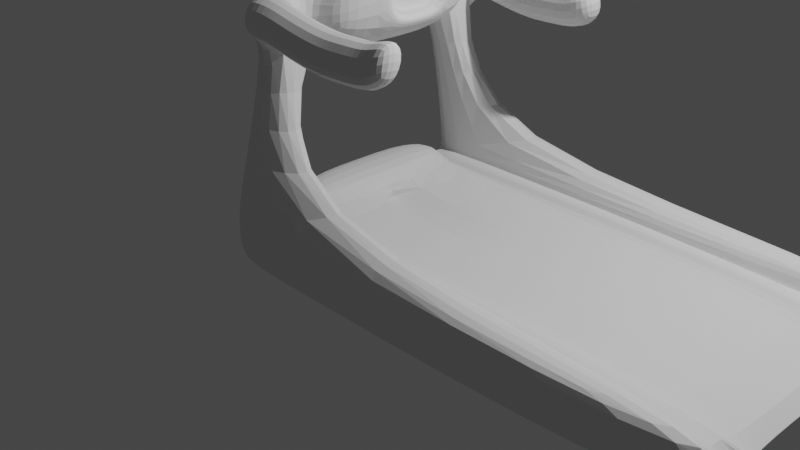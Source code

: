# Source: sport_treadmill.blend  (saved by Blender 3.5.10; exported with 4.5.12 LTS)
import bpy
from mathutils import Matrix  # noqa: F401  (used for matrix-valued properties, if any)

bpy.ops.wm.read_factory_settings(use_empty=True)
scene = bpy.context.scene
scene.name = 'Scene'

# ---- collections
col_collection = bpy.data.collections.new('Collection'); scene.collection.children.link(col_collection)

# ---- world
world_world = bpy.data.worlds.new('World'); scene.world = world_world
world_world.use_nodes = True; world_world.node_tree.nodes.clear()
_N = world_world.node_tree.nodes; _L = world_world.node_tree.links
n0 = _N.new('ShaderNodeOutputWorld'); n0.name = 'World Output'; n0.location = (300, 300)
n1 = _N.new('ShaderNodeBackground'); n1.name = 'Background'; n1.location = (10, 300)
n1.inputs[0].default_value = (0.05088, 0.05088, 0.05088, 1.0)
_L.new(n1.outputs[0], n0.inputs[0])
n0.is_active_output = True
world_world.color = (0.05088, 0.05088, 0.05088)
world_world.use_sun_shadow = False
world_world.sun_shadow_jitter_overblur = 0.0

# ---- cameras
cam_camera = bpy.data.cameras.new('Camera')
cam_camera.clip_end = 100.0
cam_camera.ortho_scale = 7.314

# ---- lights
light_light = bpy.data.lights.new('Light', 'POINT')
light_light.transmission_factor = 0.0
light_light.energy = 1000.0
light_light.shadow_soft_size = 0.1
light_light.shadow_maximum_resolution = 0.006
light_light.use_absolute_resolution = True

# ---- meshes
me_cube_001 = bpy.data.meshes.new('Cube.001')
me_cube_001.from_pydata([(-0.7197, 1.585, -0.2094), (-0.7197, 1.585, 0.2094), (4.674, 1.585, -0.2094), (4.674, 1.585, 0.2094), (-0.7197, 0.0, -0.2094), (-0.7197, 0.0, 0.2094), (4.674, 0.0, -0.2094), (4.674, 0.0, 0.2094), (-0.7197, 1.158, 0.2094), (-0.7197, 1.158, -0.2094), (4.674, 1.158, 0.2094), (-0.7197, 1.158, 0.4599), (-0.7197, 1.585, 0.4599), (4.674, 1.585, 0.4599), (4.674, 1.158, 0.4599), (-0.7197, 0.9656, -0.2094), (4.674, 0.9656, 0.2094), (-0.7197, 0.9656, 0.2094), (4.674, 0.9656, -0.2094), (-0.7197, 0.9656, 0.3401), (-0.7197, 1.158, 0.3401), (4.674, 1.158, -0.2094), (4.674, 1.158, 0.3401), (4.674, 0.9656, 0.3401), (-0.1016, 1.585, -0.2094), (-0.1016, 1.585, 0.2094), (-0.1016, 0.0, 0.2094), (-0.1016, 0.0, -0.2094), (-0.1016, 1.158, 0.2094), (-0.1016, 1.585, 0.4599), (-0.1016, 1.158, 0.4599), (-0.1016, 0.9656, -0.2094), (-0.1016, 0.9656, 0.2094), (-0.1016, 1.158, -0.2094), (-0.1016, 1.158, 0.3401), (-0.1016, 0.9656, 0.3401), (-0.5773, 0.8215, 2.443), (-0.5773, 1.052, 2.443), (-0.244, 1.052, 2.443), (-0.244, 0.8215, 2.443), (-0.6067, 0.891, 2.034), (-0.6067, 1.162, 2.034), (-0.2146, 1.162, 2.034), (-0.2146, 0.891, 2.034), (-0.5773, 0.0, 2.443), (-0.244, 0.0, 2.443), (-0.6067, 0.0, 2.034), (-0.2146, 0.0, 1.765), (0.08684, 0.8215, 2.467), (0.1162, 0.891, 2.058), (0.2503, 0.0, 2.644), (0.2714, 0.0, 2.156), (-0.5773, 1.374, 2.473), (-0.244, 1.374, 2.473), (-0.6067, 1.484, 2.064), (-0.2146, 1.484, 2.064), (1.298, 1.052, 2.443), (1.327, 1.162, 2.034), (1.298, 1.374, 2.473), (1.327, 1.484, 2.064), (0.01303, 1.052, 2.382), (0.27, 1.052, 2.336), (0.527, 1.052, 2.307), (0.784, 1.052, 2.32), (1.041, 1.052, 2.324), (1.041, 1.374, 2.354), (0.784, 1.374, 2.35), (0.527, 1.374, 2.336), (0.27, 1.374, 2.366), (0.01303, 1.374, 2.411), (0.04239, 1.484, 2.002), (0.2994, 1.484, 1.957), (0.5564, 1.484, 1.927), (0.8133, 1.484, 1.941), (1.07, 1.484, 1.945), (1.07, 1.162, 1.915), (0.8133, 1.162, 1.911), (0.5564, 1.162, 1.897), (0.2994, 1.162, 1.927), (0.04239, 1.162, 1.973), (-0.7197, 0.0, 0.5162), (-0.7197, 0.9656, 0.5162), (-0.1016, 0.0, 0.5162), (-0.1016, 0.9656, 0.5162), (-0.7197, -1.585, -0.2094), (-0.7197, -1.585, 0.2094), (4.674, -1.585, -0.2094), (4.674, -1.585, 0.2094), (-0.7197, -1.158, 0.2094), (4.674, -1.158, 0.2094), (-0.7197, -1.158, 0.4599), (-0.7197, -1.585, 0.4599), (4.674, -1.585, 0.4599), (4.674, -1.158, 0.4599), (4.674, -0.9656, 0.2094), (-0.7197, -0.9656, 0.2094), (-0.7197, -0.9656, 0.3401), (-0.7197, -1.158, 0.3401), (4.674, -0.9656, -0.2094), (4.674, -1.158, -0.2094), (4.674, -1.158, 0.3401), (-0.7197, -1.158, -0.2094), (-0.7197, -0.9656, -0.2094), (4.674, -0.9656, 0.3401), (-0.1016, -1.585, -0.2094), (-0.1016, -1.585, 0.2094), (-0.1016, -1.158, 0.2094), (-0.1016, -1.585, 0.4599), (-0.1016, -1.158, 0.4599), (-0.1016, -0.9656, -0.2094), (-0.1016, -0.9656, 0.2094), (-0.1016, -1.158, -0.2094), (-0.1016, -1.158, 0.3401), (-0.1016, -0.9656, 0.3401), (-0.5773, -0.8215, 2.443), (-0.5773, -1.052, 2.443), (-0.244, -1.052, 2.443), (-0.244, -0.8215, 2.443), (-0.6067, -0.891, 2.034), (-0.6067, -1.162, 2.034), (-0.2146, -1.162, 2.034), (-0.2146, -0.891, 2.034), (0.08684, -0.8215, 2.467), (0.1162, -0.891, 2.058), (-0.5773, -1.373, 2.473), (-0.244, -1.373, 2.473), (-0.6067, -1.483, 2.064), (-0.2146, -1.483, 2.064), (1.298, -1.052, 2.443), (1.327, -1.162, 2.034), (1.298, -1.373, 2.473), (1.327, -1.483, 2.064), (0.01303, -1.052, 2.382), (0.27, -1.052, 2.336), (0.527, -1.052, 2.307), (0.784, -1.052, 2.32), (1.041, -1.052, 2.324), (1.041, -1.373, 2.354), (0.784, -1.373, 2.35), (0.527, -1.373, 2.336), (0.27, -1.373, 2.366), (0.01303, -1.373, 2.411), (0.04239, -1.483, 2.002), (0.2994, -1.483, 1.957), (0.5564, -1.483, 1.927), (0.8133, -1.483, 1.941), (1.07, -1.483, 1.945), (1.07, -1.162, 1.915), (0.8133, -1.162, 1.911), (0.5564, -1.162, 1.897), (0.2994, -1.162, 1.927), (0.04239, -1.162, 1.973), (-0.7197, -0.9656, 0.5162), (-0.1016, -0.9656, 0.5162), (-0.2146, 0.4455, 1.765), (-0.6067, 0.4455, 2.034), (-0.5773, 0.4108, 2.443), (-0.244, 0.4108, 2.443), (0.2714, 0.3454, 2.156), (0.2503, 0.3204, 2.644), (-0.6067, -0.4455, 2.034), (-0.5773, -0.4108, 2.443), (-0.244, -0.4108, 2.443), (0.2714, -0.3454, 2.156), (0.2503, -0.3204, 2.644), (-0.2146, -0.4455, 1.765), (0.2755, 0.4455, 2.061), (0.2755, 0.0, 2.061), (0.2755, -0.4455, 2.061), (0.2462, 0.0, 2.739), (0.2462, 0.4108, 2.739), (0.2462, -0.4108, 2.739), (0.2134, 0.274, 2.222), (0.2134, 0.0, 2.222), (0.2134, -0.274, 2.222), (0.1981, 0.0, 2.574), (0.1981, 0.2559, 2.574), (0.1981, -0.2559, 2.574), (0.2163, 0.3454, 2.154), (0.2163, 0.0, 2.154), (0.2163, -0.3454, 2.154), (0.1952, 0.0, 2.642), (0.1952, 0.3204, 2.642), (0.1952, -0.3204, 2.642), (0.1543, 0.274, 2.219), (0.1543, 0.0, 2.219), (0.1543, -0.274, 2.219), (0.1391, 0.0, 2.571), (0.1391, 0.2559, 2.571), (0.1391, -0.2559, 2.571)], [], [(9, 8, 1, 0), (24, 25, 3, 2), (26, 32, 83, 82), (31, 18, 6, 27), (18, 16, 7, 6), (2, 3, 10, 21), (24, 2, 21, 33), (25, 1, 12, 29), (41, 40, 36, 37), (10, 3, 13, 14), (1, 8, 11, 12), (28, 10, 14, 30), (4, 5, 17, 15), (8, 9, 20), (15, 17, 19), (15, 19, 20, 9), (21, 22, 23, 18), (33, 21, 18, 31), (34, 20, 19, 35), (32, 16, 23, 35), (16, 18, 23), (28, 8, 20, 34), (21, 10, 22), (10, 28, 34, 22), (17, 32, 35, 19), (22, 34, 35, 23), (9, 33, 31, 15), (8, 28, 30, 11), (13, 29, 30, 14), (3, 25, 29, 13), (0, 24, 33, 9), (15, 31, 27, 4), (16, 32, 26, 7), (0, 1, 25, 24), (38, 37, 36, 39), (41, 37, 52, 54), (43, 42, 38, 39), (155, 154, 47, 46), (11, 30, 43, 40), (30, 29, 42, 43), (29, 12, 41, 42), (12, 11, 40, 41), (156, 155, 46, 44), (157, 156, 44, 45), (43, 39, 48, 49), (154, 43, 49, 166), (157, 45, 169, 170), (55, 54, 52, 53), (42, 41, 54, 55), (37, 38, 53, 52), (65, 64, 56, 58), (56, 57, 59, 58), (75, 74, 59, 57), (74, 65, 58, 59), (64, 75, 57, 56), (38, 42, 79, 60), (60, 79, 78, 61), (61, 78, 77, 62), (62, 77, 76, 63), (63, 76, 75, 64), (55, 53, 69, 70), (70, 69, 68, 71), (71, 68, 67, 72), (72, 67, 66, 73), (73, 66, 65, 74), (42, 55, 70, 79), (79, 70, 71, 78), (78, 71, 72, 77), (77, 72, 73, 76), (76, 73, 74, 75), (53, 38, 60, 69), (69, 60, 61, 68), (68, 61, 62, 67), (67, 62, 63, 66), (66, 63, 64, 65), (83, 81, 80, 82), (5, 26, 82, 80), (17, 5, 80, 81), (32, 17, 81, 83), (101, 84, 85, 88), (104, 86, 87, 105), (26, 82, 153, 110), (109, 27, 6, 98), (98, 6, 7, 94), (86, 99, 89, 87), (104, 111, 99, 86), (105, 107, 91, 85), (119, 115, 114, 118), (89, 93, 92, 87), (85, 91, 90, 88), (106, 108, 93, 89), (4, 102, 95, 5), (88, 97, 101), (102, 96, 95), (102, 101, 97, 96), (99, 98, 103, 100), (111, 109, 98, 99), (112, 113, 96, 97), (110, 113, 103, 94), (94, 103, 98), (106, 112, 97, 88), (99, 100, 89), (89, 100, 112, 106), (95, 96, 113, 110), (100, 103, 113, 112), (101, 102, 109, 111), (88, 90, 108, 106), (92, 93, 108, 107), (87, 92, 107, 105), (84, 101, 111, 104), (102, 4, 27, 109), (94, 7, 26, 110), (84, 104, 105, 85), (116, 117, 114, 115), (119, 126, 124, 115), (121, 117, 116, 120), (160, 46, 47, 165), (90, 118, 121, 108), (108, 121, 120, 107), (107, 120, 119, 91), (91, 119, 118, 90), (161, 44, 46, 160), (162, 45, 44, 161), (121, 123, 122, 117), (165, 168, 123, 121), (162, 171, 169, 45), (127, 125, 124, 126), (120, 127, 126, 119), (115, 124, 125, 116), (137, 130, 128, 136), (128, 130, 131, 129), (147, 129, 131, 146), (146, 131, 130, 137), (136, 128, 129, 147), (116, 132, 151, 120), (132, 133, 150, 151), (133, 134, 149, 150), (134, 135, 148, 149), (135, 136, 147, 148), (127, 142, 141, 125), (142, 143, 140, 141), (143, 144, 139, 140), (144, 145, 138, 139), (145, 146, 137, 138), (120, 151, 142, 127), (151, 150, 143, 142), (150, 149, 144, 143), (149, 148, 145, 144), (148, 147, 146, 145), (125, 141, 132, 116), (141, 140, 133, 132), (140, 139, 134, 133), (139, 138, 135, 134), (138, 137, 136, 135), (153, 82, 80, 152), (95, 152, 80, 5), (110, 153, 152, 95), (50, 164, 183, 181), (39, 157, 170, 48), (47, 154, 166, 167), (49, 48, 170, 166), (39, 36, 156, 157), (36, 40, 155, 156), (40, 43, 154, 155), (117, 122, 171, 162), (47, 167, 168, 165), (123, 168, 171, 122), (117, 162, 161, 114), (114, 161, 160, 118), (118, 160, 165, 121), (158, 51, 167, 166), (51, 163, 168, 167), (50, 159, 170, 169), (159, 158, 166, 170), (164, 50, 169, 171), (163, 164, 171, 168), (175, 177, 189, 187), (159, 50, 181, 182), (51, 158, 178, 179), (164, 163, 180, 183), (158, 159, 182, 178), (163, 51, 179, 180), (172, 173, 179, 178), (173, 174, 180, 179), (175, 176, 182, 181), (176, 172, 178, 182), (177, 175, 181, 183), (174, 177, 183, 180), (185, 184, 188, 187, 189, 186), (176, 175, 187, 188), (173, 172, 184, 185), (177, 174, 186, 189), (172, 176, 188, 184), (174, 173, 185, 186)])
_uv = me_cube_001.uv_layers.new(name='UVMap')
_uv.uv.foreach_set('vector', [0.375, 0.2163, 0.625, 0.2163, 0.625, 0.25, 0.375, 0.25, 0.375, 0.2745, 0.625, 0.2745, 0.625, 0.5, 0.375, 0.5, 0.8505, 0.625, 0.8505, 0.5489, 0.8505, 0.5489, 0.8505, 0.625, 0.1495, 0.5489, 0.375, 0.5489, 0.375, 0.625, 0.1495, 0.625, 0.375, 0.5489, 0.625, 0.5489, 0.625, 0.625, 0.375, 0.625, 0.375, 0.5, 0.625, 0.5, 0.625, 0.5337, 0.375, 0.5337, 0.1495, 0.5, 0.375, 0.5, 0.375, 0.5337, 0.1495, 0.5337, 0.625, 0.2745, 0.625, 0.25, 0.625, 0.25, 0.625, 0.2745, 0.625, 0.25, 0.625, 0.2163, 0.625, 0.2163, 0.625, 0.25, 0.625, 0.5337, 0.625, 0.5, 0.625, 0.5, 0.625, 0.5337, 0.625, 0.25, 0.625, 0.2163, 0.625, 0.2163, 0.625, 0.25, 0.8505, 0.5337, 0.625, 0.5337, 0.625, 0.5337, 0.8505, 0.5337, 0.375, 0.125, 0.625, 0.125, 0.625, 0.2011, 0.375, 0.2011, 0.625, 0.2163, 0.375, 0.2163, 0.625, 0.2163, 0.375, 0.2011, 0.625, 0.2011, 0.625, 0.2011, 0.375, 0.2011, 0.625, 0.2011, 0.625, 0.2163, 0.375, 0.2163, 0.375, 0.5337, 0.625, 0.5337, 0.625, 0.5489, 0.375, 0.5489, 0.1495, 0.5337, 0.375, 0.5337, 0.375, 0.5489, 0.1495, 0.5489, 0.8505, 0.5337, 0.875, 0.5337, 0.875, 0.5489, 0.8505, 0.5489, 0.8505, 0.5489, 0.625, 0.5489, 0.625, 0.5489, 0.8505, 0.5489, 0.625, 0.5489, 0.375, 0.5489, 0.625, 0.5489, 0.8505, 0.5337, 0.875, 0.5337, 0.875, 0.5337, 0.8505, 0.5337, 0.375, 0.5337, 0.625, 0.5337, 0.625, 0.5337, 0.625, 0.5337, 0.8505, 0.5337, 0.8505, 0.5337, 0.625, 0.5337, 0.875, 0.5489, 0.8505, 0.5489, 0.8505, 0.5489, 0.875, 0.5489, 0.625, 0.5337, 0.8505, 0.5337, 0.8505, 0.5489, 0.625, 0.5489, 0.125, 0.5337, 0.1495, 0.5337, 0.1495, 0.5489, 0.125, 0.5489, 0.875, 0.5337, 0.8505, 0.5337, 0.8505, 0.5337, 0.875, 0.5337, 0.625, 0.5, 0.8505, 0.5, 0.8505, 0.5337, 0.625, 0.5337, 0.625, 0.5, 0.625, 0.2745, 0.625, 0.2745, 0.625, 0.5, 0.125, 0.5, 0.1495, 0.5, 0.1495, 0.5337, 0.125, 0.5337, 0.125, 0.5489, 0.1495, 0.5489, 0.1495, 0.625, 0.125, 0.625, 0.625, 0.5489, 0.8505, 0.5489, 0.8505, 0.625, 0.625, 0.625, 0.375, 0.25, 0.625, 0.25, 0.625, 0.2745, 0.375, 0.2745, 0.8505, 0.5, 0.875, 0.5, 0.875, 0.5337, 0.8505, 0.5337, 0.625, 0.25, 0.625, 0.25, 0.625, 0.25, 0.625, 0.25, 0.8505, 0.5337, 0.8505, 0.5, 0.8505, 0.5, 0.8505, 0.5337, 0.875, 0.5337, 0.8505, 0.5337, 0.8505, 0.5337, 0.875, 0.5337, 0.875, 0.5337, 0.8505, 0.5337, 0.8505, 0.5337, 0.875, 0.5337, 0.8505, 0.5337, 0.8505, 0.5, 0.8505, 0.5, 0.8505, 0.5337, 0.625, 0.2745, 0.625, 0.25, 0.625, 0.25, 0.625, 0.2745, 0.625, 0.25, 0.625, 0.2163, 0.625, 0.2163, 0.625, 0.25, 0.625, 0.2163, 0.625, 0.2163, 0.625, 0.2163, 0.625, 0.2163, 0.8505, 0.5337, 0.875, 0.5337, 0.875, 0.5337, 0.8505, 0.5337, 0.8505, 0.5337, 0.8505, 0.5337, 0.8505, 0.5337, 0.8505, 0.5337, 0.8505, 0.5337, 0.8505, 0.5337, 0.8505, 0.5337, 0.8505, 0.5337, 0.8505, 0.5337, 0.8505, 0.5337, 0.8505, 0.5337, 0.8505, 0.5337, 0.625, 0.2745, 0.625, 0.25, 0.625, 0.25, 0.625, 0.2745, 0.625, 0.2745, 0.625, 0.25, 0.625, 0.25, 0.625, 0.2745, 0.875, 0.5, 0.8505, 0.5, 0.8505, 0.5, 0.875, 0.5, 0.8505, 0.5, 0.8505, 0.5, 0.8505, 0.5, 0.8505, 0.5, 0.8505, 0.5, 0.8505, 0.5, 0.8505, 0.5, 0.8505, 0.5, 0.625, 0.2745, 0.625, 0.2745, 0.625, 0.2745, 0.625, 0.2745, 0.625, 0.2745, 0.625, 0.2745, 0.625, 0.2745, 0.625, 0.2745, 0.8505, 0.5, 0.8505, 0.5, 0.8505, 0.5, 0.8505, 0.5, 0.8505, 0.5, 0.8505, 0.5, 0.8505, 0.5, 0.8505, 0.5, 0.8505, 0.5, 0.8505, 0.5, 0.8505, 0.5, 0.8505, 0.5, 0.8505, 0.5, 0.8505, 0.5, 0.8505, 0.5, 0.8505, 0.5, 0.8505, 0.5, 0.8505, 0.5, 0.8505, 0.5, 0.8505, 0.5, 0.8505, 0.5, 0.8505, 0.5, 0.8505, 0.5, 0.8505, 0.5, 0.625, 0.2745, 0.625, 0.2745, 0.625, 0.2745, 0.625, 0.2745, 0.625, 0.2745, 0.625, 0.2745, 0.625, 0.2745, 0.625, 0.2745, 0.625, 0.2745, 0.625, 0.2745, 0.625, 0.2745, 0.625, 0.2745, 0.625, 0.2745, 0.625, 0.2745, 0.625, 0.2745, 0.625, 0.2745, 0.625, 0.2745, 0.625, 0.2745, 0.625, 0.2745, 0.625, 0.2745, 0.625, 0.2745, 0.625, 0.2745, 0.625, 0.2745, 0.625, 0.2745, 0.625, 0.2745, 0.625, 0.2745, 0.625, 0.2745, 0.625, 0.2745, 0.625, 0.2745, 0.625, 0.2745, 0.625, 0.2745, 0.625, 0.2745, 0.625, 0.2745, 0.625, 0.2745, 0.625, 0.2745, 0.625, 0.2745, 0.625, 0.2745, 0.625, 0.2745, 0.625, 0.2745, 0.625, 0.2745, 0.8505, 0.5, 0.8505, 0.5, 0.8505, 0.5, 0.8505, 0.5, 0.8505, 0.5, 0.8505, 0.5, 0.8505, 0.5, 0.8505, 0.5, 0.8505, 0.5, 0.8505, 0.5, 0.8505, 0.5, 0.8505, 0.5, 0.8505, 0.5, 0.8505, 0.5, 0.8505, 0.5, 0.8505, 0.5, 0.8505, 0.5, 0.8505, 0.5, 0.8505, 0.5, 0.8505, 0.5, 0.8505, 0.5489, 0.875, 0.5489, 0.875, 0.625, 0.8505, 0.625, 0.0, 0.0, 0.0, 0.0, 0.0, 0.0, 0.0, 0.0, 0.625, 0.2011, 0.625, 0.125, 0.625, 0.125, 0.625, 0.2011, 0.8505, 0.5489, 0.875, 0.5489, 0.875, 0.5489, 0.8505, 0.5489, 0.375, 0.2163, 0.375, 0.25, 0.625, 0.25, 0.625, 0.2163, 0.375, 0.2745, 0.375, 0.5, 0.625, 0.5, 0.625, 0.2745, 0.8505, 0.625, 0.8505, 0.625, 0.8505, 0.5489, 0.8505, 0.5489, 0.1495, 0.5489, 0.1495, 0.625, 0.375, 0.625, 0.375, 0.5489, 0.375, 0.5489, 0.375, 0.625, 0.625, 0.625, 0.625, 0.5489, 0.375, 0.5, 0.375, 0.5337, 0.625, 0.5337, 0.625, 0.5, 0.1495, 0.5, 0.1495, 0.5337, 0.375, 0.5337, 0.375, 0.5, 0.625, 0.2745, 0.625, 0.2745, 0.625, 0.25, 0.625, 0.25, 0.625, 0.25, 0.625, 0.25, 0.625, 0.2163, 0.625, 0.2163, 0.625, 0.5337, 0.625, 0.5337, 0.625, 0.5, 0.625, 0.5, 0.625, 0.25, 0.625, 0.25, 0.625, 0.2163, 0.625, 0.2163, 0.8505, 0.5337, 0.8505, 0.5337, 0.625, 0.5337, 0.625, 0.5337, 0.375, 0.125, 0.375, 0.2011, 0.625, 0.2011, 0.625, 0.125, 0.625, 0.2163, 0.625, 0.2163, 0.375, 0.2163, 0.375, 0.2011, 0.625, 0.2011, 0.625, 0.2011, 0.375, 0.2011, 0.375, 0.2163, 0.625, 0.2163, 0.625, 0.2011, 0.375, 0.5337, 0.375, 0.5489, 0.625, 0.5489, 0.625, 0.5337, 0.1495, 0.5337, 0.1495, 0.5489, 0.375, 0.5489, 0.375, 0.5337, 0.8505, 0.5337, 0.8505, 0.5489, 0.875, 0.5489, 0.875, 0.5337, 0.8505, 0.5489, 0.8505, 0.5489, 0.625, 0.5489, 0.625, 0.5489, 0.625, 0.5489, 0.625, 0.5489, 0.375, 0.5489, 0.8505, 0.5337, 0.8505, 0.5337, 0.875, 0.5337, 0.875, 0.5337, 0.375, 0.5337, 0.625, 0.5337, 0.625, 0.5337, 0.625, 0.5337, 0.625, 0.5337, 0.8505, 0.5337, 0.8505, 0.5337, 0.875, 0.5489, 0.875, 0.5489, 0.8505, 0.5489, 0.8505, 0.5489, 0.625, 0.5337, 0.625, 0.5489, 0.8505, 0.5489, 0.8505, 0.5337, 0.125, 0.5337, 0.125, 0.5489, 0.1495, 0.5489, 0.1495, 0.5337, 0.875, 0.5337, 0.875, 0.5337, 0.8505, 0.5337, 0.8505, 0.5337, 0.625, 0.5, 0.625, 0.5337, 0.8505, 0.5337, 0.8505, 0.5, 0.625, 0.5, 0.625, 0.5, 0.625, 0.2745, 0.625, 0.2745, 0.125, 0.5, 0.125, 0.5337, 0.1495, 0.5337, 0.1495, 0.5, 0.125, 0.5489, 0.125, 0.625, 0.1495, 0.625, 0.1495, 0.5489, 0.625, 0.5489, 0.625, 0.625, 0.8505, 0.625, 0.8505, 0.5489, 0.375, 0.25, 0.375, 0.2745, 0.625, 0.2745, 0.625, 0.25, 0.8505, 0.5, 0.8505, 0.5337, 0.875, 0.5337, 0.875, 0.5, 0.625, 0.25, 0.625, 0.25, 0.625, 0.25, 0.625, 0.25, 0.8505, 0.5337, 0.8505, 0.5337, 0.8505, 0.5, 0.8505, 0.5, 0.875, 0.5337, 0.875, 0.5337, 0.8505, 0.5337, 0.8505, 0.5337, 0.875, 0.5337, 0.875, 0.5337, 0.8505, 0.5337, 0.8505, 0.5337, 0.8505, 0.5337, 0.8505, 0.5337, 0.8505, 0.5, 0.8505, 0.5, 0.625, 0.2745, 0.625, 0.2745, 0.625, 0.25, 0.625, 0.25, 0.625, 0.25, 0.625, 0.25, 0.625, 0.2163, 0.625, 0.2163, 0.625, 0.2163, 0.625, 0.2163, 0.625, 0.2163, 0.625, 0.2163, 0.8505, 0.5337, 0.8505, 0.5337, 0.875, 0.5337, 0.875, 0.5337, 0.8505, 0.5337, 0.8505, 0.5337, 0.8505, 0.5337, 0.8505, 0.5337, 0.8505, 0.5337, 0.8505, 0.5337, 0.8505, 0.5337, 0.8505, 0.5337, 0.8505, 0.5337, 0.8505, 0.5337, 0.8505, 0.5337, 0.8505, 0.5337, 0.625, 0.2745, 0.625, 0.2745, 0.625, 0.25, 0.625, 0.25, 0.625, 0.2745, 0.625, 0.2745, 0.625, 0.25, 0.625, 0.25, 0.875, 0.5, 0.875, 0.5, 0.8505, 0.5, 0.8505, 0.5, 0.8505, 0.5, 0.8505, 0.5, 0.8505, 0.5, 0.8505, 0.5, 0.8505, 0.5, 0.8505, 0.5, 0.8505, 0.5, 0.8505, 0.5, 0.625, 0.2745, 0.625, 0.2745, 0.625, 0.2745, 0.625, 0.2745, 0.625, 0.2745, 0.625, 0.2745, 0.625, 0.2745, 0.625, 0.2745, 0.8505, 0.5, 0.8505, 0.5, 0.8505, 0.5, 0.8505, 0.5, 0.8505, 0.5, 0.8505, 0.5, 0.8505, 0.5, 0.8505, 0.5, 0.8505, 0.5, 0.8505, 0.5, 0.8505, 0.5, 0.8505, 0.5, 0.8505, 0.5, 0.8505, 0.5, 0.8505, 0.5, 0.8505, 0.5, 0.8505, 0.5, 0.8505, 0.5, 0.8505, 0.5, 0.8505, 0.5, 0.8505, 0.5, 0.8505, 0.5, 0.8505, 0.5, 0.8505, 0.5, 0.625, 0.2745, 0.625, 0.2745, 0.625, 0.2745, 0.625, 0.2745, 0.625, 0.2745, 0.625, 0.2745, 0.625, 0.2745, 0.625, 0.2745, 0.625, 0.2745, 0.625, 0.2745, 0.625, 0.2745, 0.625, 0.2745, 0.625, 0.2745, 0.625, 0.2745, 0.625, 0.2745, 0.625, 0.2745, 0.625, 0.2745, 0.625, 0.2745, 0.625, 0.2745, 0.625, 0.2745, 0.625, 0.2745, 0.625, 0.2745, 0.625, 0.2745, 0.625, 0.2745, 0.625, 0.2745, 0.625, 0.2745, 0.625, 0.2745, 0.625, 0.2745, 0.625, 0.2745, 0.625, 0.2745, 0.625, 0.2745, 0.625, 0.2745, 0.625, 0.2745, 0.625, 0.2745, 0.625, 0.2745, 0.625, 0.2745, 0.625, 0.2745, 0.625, 0.2745, 0.625, 0.2745, 0.625, 0.2745, 0.8505, 0.5, 0.8505, 0.5, 0.8505, 0.5, 0.8505, 0.5, 0.8505, 0.5, 0.8505, 0.5, 0.8505, 0.5, 0.8505, 0.5, 0.8505, 0.5, 0.8505, 0.5, 0.8505, 0.5, 0.8505, 0.5, 0.8505, 0.5, 0.8505, 0.5, 0.8505, 0.5, 0.8505, 0.5, 0.8505, 0.5, 0.8505, 0.5, 0.8505, 0.5, 0.8505, 0.5, 0.8505, 0.5489, 0.8505, 0.625, 0.875, 0.625, 0.875, 0.5489, 0.625, 0.2011, 0.625, 0.2011, 0.625, 0.125, 0.625, 0.125, 0.8505, 0.5489, 0.8505, 0.5489, 0.875, 0.5489, 0.875, 0.5489, 0.8505, 0.5337, 0.8505, 0.5337, 0.8505, 0.5337, 0.8505, 0.5337, 0.8505, 0.5337, 0.8505, 0.5337, 0.8505, 0.5337, 0.8505, 0.5337, 0.8505, 0.5337, 0.8505, 0.5337, 0.8505, 0.5337, 0.8505, 0.5337, 0.8505, 0.5337, 0.8505, 0.5337, 0.8505, 0.5337, 0.8505, 0.5337, 0.8505, 0.5337, 0.875, 0.5337, 0.875, 0.5337, 0.8505, 0.5337, 0.625, 0.2163, 0.625, 0.2163, 0.625, 0.2163, 0.625, 0.2163, 0.875, 0.5337, 0.8505, 0.5337, 0.8505, 0.5337, 0.875, 0.5337, 0.8505, 0.5337, 0.8505, 0.5337, 0.8505, 0.5337, 0.8505, 0.5337, 0.8505, 0.5337, 0.8505, 0.5337, 0.8505, 0.5337, 0.8505, 0.5337, 0.8505, 0.5337, 0.8505, 0.5337, 0.8505, 0.5337, 0.8505, 0.5337, 0.8505, 0.5337, 0.8505, 0.5337, 0.875, 0.5337, 0.875, 0.5337, 0.625, 0.2163, 0.625, 0.2163, 0.625, 0.2163, 0.625, 0.2163, 0.875, 0.5337, 0.875, 0.5337, 0.8505, 0.5337, 0.8505, 0.5337, 0.8505, 0.5337, 0.8505, 0.5337, 0.8505, 0.5337, 0.8505, 0.5337, 0.8505, 0.5337, 0.8505, 0.5337, 0.8505, 0.5337, 0.8505, 0.5337, 0.8505, 0.5337, 0.8505, 0.5337, 0.8505, 0.5337, 0.8505, 0.5337, 0.8505, 0.5337, 0.8505, 0.5337, 0.8505, 0.5337, 0.8505, 0.5337, 0.8505, 0.5337, 0.8505, 0.5337, 0.8505, 0.5337, 0.8505, 0.5337, 0.8505, 0.5337, 0.8505, 0.5337, 0.8505, 0.5337, 0.8505, 0.5337, 0.8505, 0.5337, 0.8505, 0.5337, 0.8505, 0.5337, 0.8505, 0.5337, 0.8505, 0.5337, 0.8505, 0.5337, 0.8505, 0.5337, 0.8505, 0.5337, 0.8505, 0.5337, 0.8505, 0.5337, 0.8505, 0.5337, 0.8505, 0.5337, 0.8505, 0.5337, 0.8505, 0.5337, 0.8505, 0.5337, 0.8505, 0.5337, 0.8505, 0.5337, 0.8505, 0.5337, 0.8505, 0.5337, 0.8505, 0.5337, 0.8505, 0.5337, 0.8505, 0.5337, 0.8505, 0.5337, 0.8505, 0.5337, 0.8505, 0.5337, 0.8505, 0.5337, 0.8505, 0.5337, 0.8505, 0.5337, 0.8505, 0.5337, 0.8505, 0.5337, 0.8505, 0.5337, 0.8505, 0.5337, 0.8505, 0.5337, 0.8505, 0.5337, 0.8505, 0.5337, 0.8505, 0.5337, 0.8505, 0.5337, 0.8505, 0.5337, 0.8505, 0.5337, 0.8505, 0.5337, 0.8505, 0.5337, 0.8505, 0.5337, 0.8505, 0.5337, 0.8505, 0.5337, 0.8505, 0.5337, 0.8505, 0.5337, 0.8505, 0.5337, 0.8505, 0.5337, 0.8505, 0.5337, 0.8505, 0.5337, 0.8505, 0.5337, 0.8505, 0.5337, 0.8505, 0.5337, 0.8505, 0.5337, 0.8505, 0.5337, 0.8505, 0.5337, 0.8505, 0.5337, 0.8505, 0.5337, 0.8505, 0.5337, 0.8505, 0.5337, 0.8505, 0.5337, 0.8505, 0.5337, 0.8505, 0.5337, 0.8505, 0.5337, 0.8505, 0.5337, 0.8505, 0.5337, 0.8505, 0.5337, 0.8505, 0.5337, 0.8505, 0.5337, 0.8505, 0.5337, 0.8505, 0.5337, 0.8505, 0.5337, 0.8505, 0.5337, 0.8505, 0.5337])
me_cube_001.update()

# ---- objects
ob_light = bpy.data.objects.new('Light', light_light)
ob_camera = bpy.data.objects.new('Camera', cam_camera)
ob_empty = bpy.data.objects.new('Empty', None)
ob_cube = bpy.data.objects.new('Cube', me_cube_001)

# ---- transforms, parenting, visibility, modifiers, constraints
ob_light.location = (4.076, 1.005, 5.904)
ob_light.rotation_euler = (0.6503, 0.05522, 1.866)
ob_light.lock_rotations_4d = False
ob_light.empty_display_type = 'ARROWS'
ob_light.color = (0.0, 0.0, 0.0, 0.0)
ob_light.lineart.crease_threshold = 0.0
ob_camera.location = (7.359, -6.926, 4.958)
ob_camera.rotation_euler = (1.109, 0.0, 0.8149)
ob_camera.lock_rotations_4d = False
ob_camera.empty_display_type = 'ARROWS'
ob_camera.color = (0.0, 0.0, 0.0, 0.0)
ob_camera.display_type = 'WIRE'
ob_camera.lineart.crease_threshold = 0.0
ob_empty.location = (0.0, -4.474, 0.0)
ob_empty.rotation_euler = (1.571, 0.0, 1.571)
ob_empty.empty_display_type = 'IMAGE'
ob_empty.empty_display_size = 5.0
ob_cube.location = (0.0, 0.0, 0.0)
_m = ob_cube.modifiers.new('Subdivision', 'SUBSURF')
_m.levels = 2

# ---- collection membership
col_collection.objects.link(ob_light)
col_collection.objects.link(ob_camera)
col_collection.objects.link(ob_empty)
col_collection.objects.link(ob_cube)

# ---- scene / render settings (as saved in the file)
scene.camera = ob_camera
scene.frame_start = 1; scene.frame_end = 250; scene.frame_set(1)
scene.render.engine = 'BLENDER_EEVEE_NEXT'
scene.cycles.sampling_pattern = 'TABULATED_SOBOL'
scene.view_settings.view_transform = 'Filmic'
bpy.context.view_layer.update()
